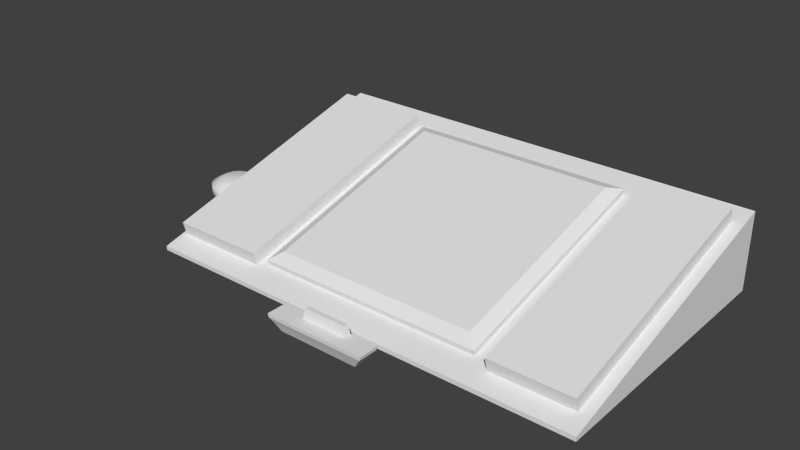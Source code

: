 # Source: raw.blend  (saved by Blender 2.70.0; exported with 4.5.12 LTS)
import bpy
from mathutils import Matrix  # noqa: F401  (used for matrix-valued properties, if any)

bpy.ops.wm.read_factory_settings(use_empty=True)
scene = bpy.context.scene
scene.name = 'Scene'

# ---- collections
col_collection_1 = bpy.data.collections.new('Collection 1'); scene.collection.children.link(col_collection_1)

# ---- materials (node trees are filled in below, after node groups)
mat_material_001 = bpy.data.materials.new('Material.001')
mat_material_001.alpha_threshold = 0.0
mat_material_001.use_transparent_shadow = False
mat_material_001.roughness = 0.5
mat_material_001.line_color = (0.0, 0.0, 0.0, 1.0)
mat_material = bpy.data.materials.new('Material')
mat_material.alpha_threshold = 0.0
mat_material.use_transparent_shadow = False
mat_material.roughness = 0.5
mat_material.line_color = (0.0, 0.0, 0.0, 1.0)

# ---- material node trees

# ---- world
world_world = bpy.data.worlds.new('World'); scene.world = world_world
world_world.color = (0.05088, 0.05088, 0.05088)
world_world.use_sun_shadow = False
world_world.sun_shadow_jitter_overblur = 0.0
world_world.cycles.sampling_method = 'MANUAL'
world_world.cycles.sample_map_resolution = 256

# ---- meshes
me_dialmesh = bpy.data.meshes.new('DialMesh')
me_dialmesh.from_pydata([(3.928e-08, 0.2664, -0.06344), (3.928e-08, 0.2664, 0.06344), (0.05198, 0.2613, -0.06344), (0.05198, 0.2613, 0.06344), (0.102, 0.2461, -0.06344), (0.102, 0.2461, 0.06344), (0.148, 0.2215, -0.06344), (0.148, 0.2215, 0.06344), (0.1884, 0.1884, -0.06344), (0.1884, 0.1884, 0.06344), (0.2215, 0.148, -0.06344), (0.2215, 0.148, 0.06344), (0.2461, 0.102, -0.06344), (0.2461, 0.102, 0.06344), (0.2613, 0.05198, -0.06344), (0.2613, 0.05198, 0.06344), (0.2664, 2.538e-07, -0.06344), (0.2664, 2.538e-07, 0.06344), (0.2613, -0.05198, -0.06344), (0.2613, -0.05198, 0.06344), (0.2461, -0.102, -0.06344), (0.2461, -0.102, 0.06344), (0.2215, -0.148, -0.06344), (0.2215, -0.148, 0.06344), (0.1884, -0.1884, -0.06344), (0.1884, -0.1884, 0.06344), (0.148, -0.2215, -0.06344), (0.148, -0.2215, 0.06344), (0.102, -0.2461, -0.06344), (0.102, -0.2461, 0.06344), (0.05198, -0.2613, -0.06344), (0.05198, -0.2613, 0.06344), (-4.753e-08, -0.2664, -0.06344), (-4.753e-08, -0.2664, 0.06344), (-0.05198, -0.2613, -0.06344), (-0.05198, -0.2613, 0.06344), (-0.102, -0.2461, -0.06344), (-0.102, -0.2461, 0.06344), (-0.148, -0.2215, -0.06344), (-0.148, -0.2215, 0.06344), (-0.1884, -0.1884, -0.06344), (-0.1884, -0.1884, 0.06344), (-0.2215, -0.148, -0.06344), (-0.2215, -0.148, 0.06344), (-0.2461, -0.102, -0.06344), (-0.2461, -0.102, 0.06344), (-0.2613, -0.05198, -0.06344), (-0.2613, -0.05198, 0.06344), (-0.2664, 4.909e-07, -0.06344), (-0.2664, 4.909e-07, 0.06344), (-0.2613, 0.05198, -0.06344), (-0.2613, 0.05198, 0.06344), (-0.2461, 0.102, -0.06344), (-0.2461, 0.102, 0.06344), (-0.2215, 0.148, -0.06344), (-0.2215, 0.148, 0.06344), (-0.1884, 0.1884, -0.06344), (-0.1884, 0.1884, 0.06344), (-0.148, 0.2215, -0.06344), (-0.148, 0.2215, 0.06344), (-0.102, 0.2462, -0.06344), (-0.102, 0.2462, 0.06344), (-0.05198, 0.2613, -0.06344), (-0.05198, 0.2613, 0.06344), (5.141e-08, 0.1566, 0.1201), (0.03055, 0.1536, 0.1201), (0.05992, 0.1447, 0.1201), (0.08699, 0.1302, 0.1201), (0.1107, 0.1107, 0.1201), (0.1302, 0.08699, 0.1201), (0.1447, 0.05992, 0.1201), (0.1536, 0.03055, 0.1201), (0.1566, 2.785e-07, 0.1201), (0.1536, -0.03055, 0.1201), (0.1447, -0.05992, 0.1201), (0.1302, -0.08699, 0.1201), (0.1107, -0.1107, 0.1201), (0.08699, -0.1302, 0.1201), (0.05992, -0.1447, 0.1201), (0.03055, -0.1536, 0.1201), (3.893e-10, -0.1566, 0.1201), (-0.03055, -0.1536, 0.1201), (-0.05992, -0.1447, 0.1201), (-0.08699, -0.1302, 0.1201), (-0.1107, -0.1107, 0.1201), (-0.1302, -0.08699, 0.1201), (-0.1447, -0.05992, 0.1201), (-0.1536, -0.03055, 0.1201), (-0.1566, 4.179e-07, 0.1201), (-0.1536, 0.03055, 0.1201), (-0.1447, 0.05992, 0.1201), (-0.1302, 0.08699, 0.1201), (-0.1107, 0.1107, 0.1201), (-0.08699, 0.1302, 0.1201), (-0.05992, 0.1447, 0.1201), (-0.03055, 0.1536, 0.1201)], [], [(0, 1, 3, 2), (2, 3, 5, 4), (4, 5, 7, 6), (6, 7, 9, 8), (8, 9, 11, 10), (10, 11, 13, 12), (12, 13, 15, 14), (14, 15, 17, 16), (16, 17, 19, 18), (18, 19, 21, 20), (20, 21, 23, 22), (22, 23, 25, 24), (24, 25, 27, 26), (26, 27, 29, 28), (28, 29, 31, 30), (30, 31, 33, 32), (32, 33, 35, 34), (34, 35, 37, 36), (36, 37, 39, 38), (38, 39, 41, 40), (40, 41, 43, 42), (42, 43, 45, 44), (44, 45, 47, 46), (46, 47, 49, 48), (48, 49, 51, 50), (50, 51, 53, 52), (52, 53, 55, 54), (54, 55, 57, 56), (56, 57, 59, 58), (58, 59, 61, 60), (53, 51, 89, 90), (62, 63, 1, 0), (60, 61, 63, 62), (0, 2, 4, 6, 8, 10, 12, 14, 16, 18, 20, 22, 24, 26, 28, 30, 32, 34, 36, 38, 40, 42, 44, 46, 48, 50, 52, 54, 56, 58, 60, 62), (65, 64, 95, 94, 93, 92, 91, 90, 89, 88, 87, 86, 85, 84, 83, 82, 81, 80, 79, 78, 77, 76, 75, 74, 73, 72, 71, 70, 69, 68, 67, 66), (9, 7, 67, 68), (31, 29, 78, 79), (59, 57, 92, 93), (37, 35, 81, 82), (15, 13, 70, 71), (1, 63, 95, 64), (43, 41, 84, 85), (21, 19, 73, 74), (49, 47, 87, 88), (5, 3, 65, 66), (27, 25, 76, 77), (55, 53, 90, 91), (11, 9, 68, 69), (33, 31, 79, 80), (61, 59, 93, 94), (39, 37, 82, 83), (3, 1, 64, 65), (17, 15, 71, 72), (45, 43, 85, 86), (23, 21, 74, 75), (51, 49, 88, 89), (7, 5, 66, 67), (29, 27, 77, 78), (57, 55, 91, 92), (35, 33, 80, 81), (13, 11, 69, 70), (63, 61, 94, 95), (41, 39, 83, 84), (19, 17, 72, 73), (47, 45, 86, 87), (25, 23, 75, 76)])
me_dialmesh.polygons.foreach_set('use_smooth', [True] * 66)
_uv = me_dialmesh.uv_layers.new(name='UVMap')
_uv.uv.foreach_set('vector', [0.5288, 0.5875, 0.5288, 0.6354, 0.5148, 0.6354, 0.5148, 0.5875, 0.5148, 0.5875, 0.5148, 0.6354, 0.4984, 0.6354, 0.4984, 0.5875, 0.4984, 0.5875, 0.4984, 0.6354, 0.4802, 0.6354, 0.4802, 0.5875, 0.4802, 0.5875, 0.4802, 0.6354, 0.4608, 0.6354, 0.4608, 0.5875, 0.4608, 0.5875, 0.4608, 0.6354, 0.4411, 0.6354, 0.4411, 0.5875, 0.4411, 0.5875, 0.4411, 0.6354, 0.4218, 0.6354, 0.4218, 0.5875, 0.4218, 0.5875, 0.4218, 0.6354, 0.4035, 0.6354, 0.4035, 0.5875, 0.4035, 0.5875, 0.4035, 0.6354, 0.3871, 0.6354, 0.3871, 0.5875, 0.3871, 0.5875, 0.3871, 0.6354, 0.3732, 0.6354, 0.3732, 0.5875, 0.5288, 0.6354, 0.5767, 0.6354, 0.5767, 0.6518, 0.5288, 0.6518, 0.5288, 0.6518, 0.5767, 0.6518, 0.5767, 0.67, 0.5288, 0.67, 0.5288, 0.67, 0.5767, 0.67, 0.5767, 0.6893, 0.5288, 0.6893, 0.5288, 0.6893, 0.5767, 0.6893, 0.5767, 0.7091, 0.5288, 0.7091, 0.5288, 0.7091, 0.5767, 0.7091, 0.5767, 0.7284, 0.5288, 0.7284, 0.5288, 0.7284, 0.5767, 0.7284, 0.5767, 0.7466, 0.5288, 0.7466, 0.5288, 0.7466, 0.5767, 0.7466, 0.5767, 0.763, 0.5288, 0.763, 0.3732, 0.6833, 0.3732, 0.6354, 0.3871, 0.6354, 0.3871, 0.6833, 0.3871, 0.6833, 0.3871, 0.6354, 0.4035, 0.6354, 0.4035, 0.6833, 0.4035, 0.6833, 0.4035, 0.6354, 0.4218, 0.6354, 0.4218, 0.6833, 0.4218, 0.6833, 0.4218, 0.6354, 0.4411, 0.6354, 0.4411, 0.6833, 0.4411, 0.6833, 0.4411, 0.6354, 0.4608, 0.6354, 0.4608, 0.6833, 0.4608, 0.6833, 0.4608, 0.6354, 0.4802, 0.6354, 0.4802, 0.6833, 0.4802, 0.6833, 0.4802, 0.6354, 0.4984, 0.6354, 0.4984, 0.6833, 0.4984, 0.6833, 0.4984, 0.6354, 0.5148, 0.6354, 0.5148, 0.6833, 0.5148, 0.6833, 0.5148, 0.6354, 0.5288, 0.6354, 0.5288, 0.6833, 0.3732, 0.6833, 0.4211, 0.6833, 0.4211, 0.6997, 0.3732, 0.6997, 0.3732, 0.6997, 0.4211, 0.6997, 0.4211, 0.7179, 0.3732, 0.7179, 0.3732, 0.7179, 0.4211, 0.7179, 0.4211, 0.7372, 0.3732, 0.7372, 0.3732, 0.7372, 0.4211, 0.7372, 0.4211, 0.757, 0.3732, 0.757, 0.3732, 0.757, 0.4211, 0.757, 0.4211, 0.7763, 0.3732, 0.7763, 0.09466, 0.7971, 0.07305, 0.7463, 0.2266, 0.7246, 0.2393, 0.7544, 0.3732, 0.7945, 0.4211, 0.7945, 0.4211, 0.8109, 0.3732, 0.8109, 0.3732, 0.7763, 0.4211, 0.7763, 0.4211, 0.7945, 0.3732, 0.7945, 0.4454, 0.964, 0.5194, 0.9588, 0.5907, 0.9434, 0.6563, 0.9184, 0.7138, 0.8848, 0.761, 0.8438, 0.7961, 0.7971, 0.8177, 0.7463, 0.825, 0.6936, 0.8177, 0.6408, 0.7961, 0.5901, 0.761, 0.5433, 0.7138, 0.5024, 0.6563, 0.4687, 0.5907, 0.4437, 0.5194, 0.4283, 0.4454, 0.4231, 0.3713, 0.4283, 0.3001, 0.4437, 0.2345, 0.4687, 0.1769, 0.5024, 0.1297, 0.5433, 0.09465, 0.5901, 0.07305, 0.6408, 0.06576, 0.6936, 0.07305, 0.7463, 0.09466, 0.7971, 0.1297, 0.8438, 0.1769, 0.8848, 0.2345, 0.9184, 0.3001, 0.9434, 0.3713, 0.9588, 0.4889, 0.8495, 0.4454, 0.8525, 0.4019, 0.8495, 0.36, 0.8404, 0.3214, 0.8257, 0.2876, 0.806, 0.2599, 0.7819, 0.2393, 0.7544, 0.2266, 0.7246, 0.2223, 0.6936, 0.2266, 0.6626, 0.2393, 0.6328, 0.2599, 0.6053, 0.2876, 0.5812, 0.3214, 0.5614, 0.36, 0.5467, 0.4019, 0.5377, 0.4454, 0.5346, 0.4889, 0.5377, 0.5308, 0.5467, 0.5693, 0.5614, 0.6031, 0.5812, 0.6309, 0.6053, 0.6515, 0.6328, 0.6642, 0.6626, 0.6685, 0.6936, 0.6642, 0.7246, 0.6515, 0.7544, 0.6309, 0.7819, 0.6031, 0.806, 0.5693, 0.8257, 0.5308, 0.8404, 0.7138, 0.8848, 0.6563, 0.9184, 0.5693, 0.8257, 0.6031, 0.806, 0.5194, 0.4283, 0.5907, 0.4437, 0.5308, 0.5467, 0.4889, 0.5377, 0.2345, 0.9184, 0.1769, 0.8848, 0.2876, 0.806, 0.3214, 0.8257, 0.3001, 0.4437, 0.3713, 0.4283, 0.4019, 0.5377, 0.36, 0.5467, 0.8177, 0.7463, 0.7961, 0.7971, 0.6515, 0.7544, 0.6642, 0.7246, 0.4454, 0.964, 0.3713, 0.9588, 0.4019, 0.8495, 0.4454, 0.8525, 0.1297, 0.5433, 0.1769, 0.5024, 0.2876, 0.5812, 0.2599, 0.6053, 0.7961, 0.5901, 0.8177, 0.6408, 0.6642, 0.6626, 0.6515, 0.6328, 0.06576, 0.6936, 0.07305, 0.6408, 0.2266, 0.6626, 0.2223, 0.6936, 0.5907, 0.9434, 0.5194, 0.9588, 0.4889, 0.8495, 0.5308, 0.8404, 0.6563, 0.4687, 0.7138, 0.5024, 0.6031, 0.5812, 0.5693, 0.5614, 0.1297, 0.8438, 0.09466, 0.7971, 0.2393, 0.7544, 0.2599, 0.7819, 0.761, 0.8438, 0.7138, 0.8848, 0.6031, 0.806, 0.6309, 0.7819, 0.4454, 0.4231, 0.5194, 0.4283, 0.4889, 0.5377, 0.4454, 0.5346, 0.3001, 0.9434, 0.2345, 0.9184, 0.3214, 0.8257, 0.36, 0.8404, 0.2345, 0.4687, 0.3001, 0.4437, 0.36, 0.5467, 0.3214, 0.5614, 0.5194, 0.9588, 0.4454, 0.964, 0.4454, 0.8525, 0.4889, 0.8495, 0.825, 0.6936, 0.8177, 0.7463, 0.6642, 0.7246, 0.6685, 0.6936, 0.09465, 0.5901, 0.1297, 0.5433, 0.2599, 0.6053, 0.2393, 0.6328, 0.761, 0.5433, 0.7961, 0.5901, 0.6515, 0.6328, 0.6309, 0.6053, 0.07305, 0.7463, 0.06576, 0.6936, 0.2223, 0.6936, 0.2266, 0.7246, 0.6563, 0.9184, 0.5907, 0.9434, 0.5308, 0.8404, 0.5693, 0.8257, 0.5907, 0.4437, 0.6563, 0.4687, 0.5693, 0.5614, 0.5308, 0.5467, 0.1769, 0.8848, 0.1297, 0.8438, 0.2599, 0.7819, 0.2876, 0.806, 0.3713, 0.4283, 0.4454, 0.4231, 0.4454, 0.5346, 0.4019, 0.5377, 0.7961, 0.7971, 0.761, 0.8438, 0.6309, 0.7819, 0.6515, 0.7544, 0.3713, 0.9588, 0.3001, 0.9434, 0.36, 0.8404, 0.4019, 0.8495, 0.1769, 0.5024, 0.2345, 0.4687, 0.3214, 0.5614, 0.2876, 0.5812, 0.8177, 0.6408, 0.825, 0.6936, 0.6685, 0.6936, 0.6642, 0.6626, 0.07305, 0.6408, 0.09465, 0.5901, 0.2393, 0.6328, 0.2266, 0.6626, 0.7138, 0.5024, 0.761, 0.5433, 0.6309, 0.6053, 0.6031, 0.5812])
me_dialmesh.use_remesh_preserve_volume = False
me_dialmesh.use_remesh_preserve_attributes = False
me_dialmesh.use_mirror_vertex_groups = False
me_dialmesh.update()
me_carriermesh = bpy.data.meshes.new('CarrierMesh')
me_carriermesh.from_pydata([(0.1992, 0.0249, -0.001279), (0.1992, -0.0244, -0.001279), (-0.2008, -0.0244, -0.001279), (-0.2008, 0.0249, -0.001279), (0.2449, 0.04938, 0.05872), (0.2449, -0.04887, 0.05872), (-0.2464, -0.04887, 0.05872), (-0.2464, 0.04938, 0.05872), (0.2492, 0.05025, 0.0765), (0.2492, -0.04975, 0.0765), (-0.2508, -0.04975, 0.0765), (-0.2508, 0.05025, 0.0765), (-0.2246, -0.03855, 0.0351), (0.222, 0.03885, 0.03369), (0.222, -0.03835, 0.03369), (-0.2246, 0.03905, 0.0351), (0.1131, 0.04648, 0.0765), (0.1131, 0.01556, 0.0765), (-0.1146, 0.01556, 0.0765), (-0.1146, 0.04648, 0.0765), (0.1098, 0.0441, 0.1036), (0.1098, 0.01916, 0.1036), (-0.1113, 0.01916, 0.1036), (-0.1113, 0.0441, 0.1036), (0.1039, 0.04146, 0.1239), (0.1039, 0.02181, 0.1239), (-0.1054, 0.02181, 0.1239), (-0.1054, 0.04146, 0.1239)], [], [(0, 1, 2, 3), (7, 6, 10, 11), (0, 13, 14, 1), (14, 5, 6, 12), (2, 12, 15, 3), (13, 0, 3, 15), (11, 10, 18, 19), (6, 5, 9, 10), (4, 7, 11, 8), (5, 4, 8, 9), (1, 14, 12, 2), (12, 6, 7, 15), (4, 13, 15, 7), (13, 4, 5, 14), (19, 18, 22, 23), (10, 9, 17, 18), (8, 11, 19, 16), (9, 8, 16, 17), (23, 22, 26, 27), (18, 17, 21, 22), (16, 19, 23, 20), (17, 16, 20, 21), (24, 27, 26, 25), (22, 21, 25, 26), (20, 23, 27, 24), (21, 20, 24, 25)])
_uv = me_carriermesh.uv_layers.new(name='UVMap')
_uv.uv.foreach_set('vector', [0.6038, 0.02214, 0.6986, 0.02214, 0.6986, 0.7917, 0.6038, 0.7917, 0.8091, 0.8434, 0.8091, 0.6544, 0.8427, 0.6527, 0.8427, 0.8451, 0.6986, 0.5091, 0.7634, 0.4822, 0.7634, 0.6307, 0.6986, 0.6039, 0.5195, 0.07465, 0.5696, 0.03057, 0.5696, 0.9756, 0.5222, 0.9338, 0.6986, 0.7014, 0.766, 0.6742, 0.766, 0.8235, 0.6986, 0.7963, 0.3652, 0.9316, 0.2952, 0.8879, 0.2952, 0.1183, 0.3679, 0.0724, 0.2952, 0.9841, 0.1028, 0.9841, 0.2284, 0.7222, 0.2879, 0.7222, 0.5696, 0.9756, 0.5696, 0.03057, 0.6038, 0.02214, 0.6038, 0.9841, 0.4155, 0.9756, 0.4155, 0.03057, 0.4496, 0.02214, 0.4496, 0.9841, 0.8091, 0.651, 0.8091, 0.462, 0.8427, 0.4603, 0.8427, 0.6527, 0.4496, 0.1183, 0.5195, 0.07465, 0.5222, 0.9338, 0.4496, 0.8879, 0.766, 0.6742, 0.8091, 0.6544, 0.8091, 0.8434, 0.766, 0.8235, 0.4155, 0.9756, 0.3652, 0.9316, 0.3679, 0.0724, 0.4155, 0.03057, 0.7634, 0.4822, 0.8091, 0.462, 0.8091, 0.651, 0.7634, 0.6307, 0.6986, 0.7917, 0.6986, 0.8512, 0.6463, 0.8442, 0.6463, 0.7963, 0.1028, 0.9841, 0.1028, 0.02214, 0.2284, 0.284, 0.2284, 0.7222, 0.2952, 0.02214, 0.2952, 0.9841, 0.2879, 0.7222, 0.2879, 0.284, 0.1028, 0.02214, 0.2952, 0.02214, 0.2879, 0.284, 0.2284, 0.284, 0.6463, 0.7963, 0.6463, 0.8442, 0.6066, 0.8391, 0.6066, 0.8013, 0.8771, 0.02214, 0.8771, 0.4603, 0.8261, 0.4539, 0.8261, 0.02851, 0.7879, 0.02214, 0.7879, 0.4603, 0.7368, 0.4539, 0.7368, 0.02852, 0.8427, 0.5198, 0.8427, 0.4603, 0.8951, 0.4649, 0.8951, 0.5128, 0.9149, 0.02214, 0.9149, 0.4249, 0.8771, 0.4249, 0.8771, 0.02214, 0.8261, 0.02851, 0.8261, 0.4539, 0.7879, 0.4426, 0.7879, 0.03982, 0.7368, 0.02852, 0.7368, 0.4539, 0.6986, 0.4426, 0.6986, 0.03983, 0.8951, 0.5128, 0.8951, 0.4649, 0.9347, 0.4699, 0.9347, 0.5078])
me_carriermesh.materials.append(mat_material_001)
me_carriermesh.use_remesh_preserve_volume = False
me_carriermesh.use_remesh_preserve_attributes = False
me_carriermesh.use_mirror_vertex_groups = False
me_carriermesh.update()
me_basemesh = bpy.data.meshes.new('BaseMesh')
me_basemesh.from_pydata([(0.561, 0.5435, 0.3483), (0.561, -0.5403, 0.05786), (-0.561, -0.5403, 0.05786), (-0.561, 0.5435, 0.3483), (0.561, 0.5363, 0.3754), (0.561, -0.5475, 0.08495), (-0.561, -0.5475, 0.08495), (-0.561, 0.5363, 0.3754), (0.5049, 0.4748, 0.3879), (0.5049, -0.5006, 0.1266), (-0.5049, -0.5006, 0.1266), (-0.5049, 0.4748, 0.3879), (0.5902, 0.678, 0.3843), (0.5902, -0.6747, 0.02183), (-0.5902, -0.6747, 0.02183), (-0.5902, 0.678, 0.3843), (1.1, -0.6747, 0.0008526), (1.1, 0.678, 0.0008526), (-1.1, 0.678, 0.0008526), (-1.1, -0.6747, 0.0008526), (-1.1, -0.6747, 0.02183), (-1.1, 0.678, 0.3843), (-0.5902, 0.678, 0.0008526), (-0.5902, -0.6747, 0.0008526), (1.1, 0.678, 0.3843), (1.1, -0.6747, 0.02183), (0.5902, -0.6747, 0.0008526), (0.5902, 0.678, 0.0008526), (0.6454, 0.5814, 0.3584), (0.6454, -0.5782, 0.0477), (1.045, 0.5814, 0.3584), (1.045, -0.5782, 0.0477), (0.6454, 0.5635, 0.4252), (0.6454, -0.5961, 0.1145), (1.045, 0.5635, 0.4252), (1.045, -0.5961, 0.1145), (-0.6101, -0.5679, 0.05046), (-0.6101, 0.5711, 0.3557), (-1.08, -0.5679, 0.05046), (-1.08, 0.5711, 0.3557), (-0.6101, -0.585, 0.1144), (-0.6101, 0.554, 0.4196), (-1.08, -0.585, 0.1144), (-1.08, 0.554, 0.4196)], [], [(2, 3, 15, 14), (7, 6, 10, 11), (0, 4, 5, 1), (1, 5, 6, 2), (2, 6, 7, 3), (4, 0, 3, 7), (8, 11, 10, 9), (6, 5, 9, 10), (4, 7, 11, 8), (5, 4, 8, 9), (25, 16, 17, 24), (1, 2, 14, 13), (3, 0, 12, 15), (0, 1, 13, 12), (15, 12, 27, 22), (13, 14, 23, 26), (27, 17, 16, 26), (20, 19, 23, 14), (15, 22, 18, 21), (24, 17, 27, 12), (23, 19, 18, 22), (21, 18, 19, 20), (23, 22, 27, 26), (13, 26, 16, 25), (13, 25, 31, 29), (20, 14, 36, 38), (29, 31, 35, 33), (24, 12, 28, 30), (25, 24, 30, 31), (12, 13, 29, 28), (32, 33, 35, 34), (30, 28, 32, 34), (31, 30, 34, 35), (28, 29, 33, 32), (38, 36, 40, 42), (15, 21, 39, 37), (21, 20, 38, 39), (14, 15, 37, 36), (40, 41, 43, 42), (37, 39, 43, 41), (39, 38, 42, 43), (36, 37, 41, 40)])
_uv = me_basemesh.uv_layers.new(name='UVMap')
_uv.uv.foreach_set('vector', [0.04232, 0.2093, 0.0877, 0.2093, 0.09333, 0.2105, 0.03669, 0.2105, 0.05655, 0.9181, 0.05655, 0.2563, 0.1204, 0.3009, 0.1204, 0.8726, 0.1755, 0.1884, 0.1744, 0.1884, 0.1744, 0.143, 0.1755, 0.143, 0.1778, 0.1884, 0.1767, 0.1884, 0.1767, 0.143, 0.1778, 0.143, 0.1755, 0.143, 0.1767, 0.143, 0.1767, 0.1884, 0.1755, 0.1884, 0.1778, 0.143, 0.1789, 0.143, 0.1789, 0.1884, 0.1778, 0.1884, 0.9294, 0.8726, 0.1204, 0.8726, 0.1204, 0.3009, 0.9294, 0.3009, 0.05655, 0.2563, 0.9933, 0.2563, 0.9294, 0.3009, 0.1204, 0.3009, 0.9933, 0.9181, 0.05655, 0.9181, 0.1204, 0.8726, 0.9294, 0.8726, 0.9933, 0.2563, 0.9933, 0.9181, 0.9294, 0.8726, 0.9294, 0.3009, 0.09333, 0.2804, 0.09333, 0.2812, 0.0386, 0.2812, 0.0386, 0.2657, 0.04232, 0.1639, 0.04232, 0.2093, 0.03669, 0.2105, 0.03669, 0.1628, 0.0877, 0.2093, 0.0877, 0.1639, 0.09333, 0.1628, 0.09333, 0.2105, 0.0877, 0.1639, 0.04232, 0.1639, 0.03669, 0.1628, 0.09333, 0.1628, 0.1481, 0.2105, 0.1481, 0.1628, 0.1635, 0.1628, 0.1635, 0.2105, 0.03669, 0.2996, 0.03669, 0.2518, 0.03753, 0.2518, 0.03753, 0.2996, 0.09333, 0.1628, 0.09333, 0.1421, 0.1481, 0.1421, 0.1481, 0.1628, 0.03669, 0.2312, 0.03753, 0.2312, 0.03753, 0.2518, 0.03669, 0.2518, 0.1481, 0.2105, 0.1635, 0.2105, 0.1635, 0.2312, 0.1481, 0.2312, 0.1481, 0.1421, 0.1635, 0.1421, 0.1635, 0.1628, 0.1481, 0.1628, 0.1481, 0.2105, 0.1481, 0.2312, 0.09333, 0.2312, 0.09333, 0.2105, 0.0386, 0.2657, 0.0386, 0.2502, 0.09333, 0.2502, 0.09333, 0.251, 0.1481, 0.2105, 0.09333, 0.2105, 0.09333, 0.1628, 0.1481, 0.1628, 0.03669, 0.2996, 0.03753, 0.2996, 0.03753, 0.3202, 0.03669, 0.3202, 0.03669, 0.1628, 0.03669, 0.1421, 0.04073, 0.1444, 0.04073, 0.1605, 0.03669, 0.2312, 0.03669, 0.2105, 0.04116, 0.2113, 0.04116, 0.2304, 0.04019, 0.2473, 0.04019, 0.2312, 0.04296, 0.2312, 0.04296, 0.2473, 0.09333, 0.1421, 0.09333, 0.1628, 0.08929, 0.1605, 0.08929, 0.1444, 0.03669, 0.1421, 0.09333, 0.1421, 0.08929, 0.1444, 0.04073, 0.1444, 0.09333, 0.1628, 0.03669, 0.1628, 0.04073, 0.1605, 0.08929, 0.1605, 0.1387, 0.2312, 0.1873, 0.2312, 0.1873, 0.2473, 0.1387, 0.2473, 0.1605, 0.2473, 0.1605, 0.2635, 0.1577, 0.2635, 0.1577, 0.2473, 0.169, 0.1421, 0.169, 0.1907, 0.1663, 0.1907, 0.1663, 0.1421, 0.1635, 0.1907, 0.1635, 0.1421, 0.1663, 0.1421, 0.1663, 0.1907, 0.03753, 0.2502, 0.03753, 0.2312, 0.04019, 0.2312, 0.04019, 0.2502, 0.09333, 0.2105, 0.09333, 0.2312, 0.08886, 0.2304, 0.08886, 0.2113, 0.09333, 0.2312, 0.03669, 0.2312, 0.04116, 0.2304, 0.08886, 0.2304, 0.03669, 0.2105, 0.09333, 0.2105, 0.08886, 0.2113, 0.04116, 0.2113, 0.09333, 0.2502, 0.04564, 0.2502, 0.04564, 0.2312, 0.09333, 0.2312, 0.1387, 0.2473, 0.1577, 0.2473, 0.1577, 0.25, 0.1387, 0.25, 0.169, 0.1907, 0.169, 0.143, 0.1717, 0.143, 0.1717, 0.1907, 0.1744, 0.143, 0.1744, 0.1907, 0.1717, 0.1907, 0.1717, 0.143])
me_basemesh.materials.append(mat_material)
me_basemesh.use_remesh_preserve_volume = False
me_basemesh.use_remesh_preserve_attributes = False
me_basemesh.use_mirror_vertex_groups = False
me_basemesh.update()

# ---- objects
ob_dial = bpy.data.objects.new('Dial', me_dialmesh)
ob_carrier = bpy.data.objects.new('Carrier', me_carriermesh)
ob_base = bpy.data.objects.new('Base', me_basemesh)

# ---- transforms, parenting, visibility, modifiers, constraints
ob_dial.location = (-1.348, 0.0, 0.0)
ob_dial.scale = (0.5, 0.5, 0.5)
ob_dial.lineart.crease_threshold = 0.0
ob_carrier.location = (0.0, -0.8, 0.0)
ob_carrier.lineart.crease_threshold = 0.0
ob_base.location = (0.0, 0.0, 0.0)
ob_base.lock_rotations_4d = False
ob_base.empty_display_type = 'ARROWS'
ob_base.lineart.crease_threshold = 0.0

# ---- collection membership
col_collection_1.objects.link(ob_dial)
col_collection_1.objects.link(ob_carrier)
col_collection_1.objects.link(ob_base)

# ---- scene / render settings (as saved in the file)
scene.frame_start = 1; scene.frame_end = 250; scene.frame_set(2)
scene.render.engine = 'BLENDER_EEVEE_NEXT'
scene.render.resolution_percentage = 50
scene.render.dither_intensity = 0.0
scene.cycles.use_denoising = False
scene.cycles.samples = 10
scene.cycles.sampling_pattern = 'TABULATED_SOBOL'
scene.cycles.light_sampling_threshold = 0.0
scene.cycles.use_adaptive_sampling = False
scene.cycles.use_light_tree = False
scene.cycles.blur_glossy = 0.0
scene.cycles.volume_bounces = 1
scene.cycles.pixel_filter_type = 'GAUSSIAN'
scene.cycles.sample_clamp_indirect = 0.0
scene.view_settings.view_transform = 'Standard'
bpy.context.view_layer.update()

# ---- added for rendering (the .blend has no active camera and no usable light): camera, sun
cam_auto = bpy.data.cameras.new('AutoCamera')
cam_auto.lens = 50.0
cam_auto.sensor_width = 36.0
cam_auto.clip_end = 1000.0
ob_auto_camera = bpy.data.objects.new('AutoCamera', cam_auto)
scene.collection.objects.link(ob_auto_camera)
ob_auto_camera.location = (2.61689, -3.45486, 2.44273)
ob_auto_camera.rotation_euler = (1.09748, -7.21219e-08, 0.694738)
scene.camera = ob_auto_camera
light_auto_sun = bpy.data.lights.new('AutoSun', 'SUN')
light_auto_sun.energy = 3.0
light_auto_sun.angle = 0.0523599
ob_auto_sun = bpy.data.objects.new('AutoSun', light_auto_sun)
scene.collection.objects.link(ob_auto_sun)
ob_auto_sun.rotation_euler = (0.872665, 0.174533, 0.523599)
bpy.context.view_layer.update()
